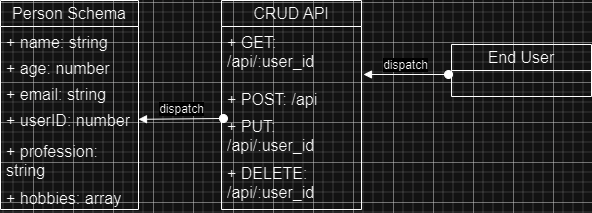

The diagram above was exported from draw.io. Its source (the exported page's mxGraphModel, read from the mxfile embedded in the PNG):
<mxGraphModel dx="1280" dy="576" grid="0" gridSize="10" guides="1" tooltips="1" connect="1" arrows="1" fold="1" page="0" pageScale="1" pageWidth="850" pageHeight="1100" math="0" shadow="0">
  <root>
    <mxCell id="0" />
    <mxCell id="1" parent="0" />
    <mxCell id="SBGCm38v_4bxcW8SH7G_-1" value="Person Schema" style="swimlane;fontStyle=0;childLayout=stackLayout;horizontal=1;startSize=26;fillColor=none;horizontalStack=0;resizeParent=1;resizeParentMax=0;resizeLast=0;collapsible=1;marginBottom=0;whiteSpace=wrap;html=1;fontSize=16;" parent="1" vertex="1">
      <mxGeometry x="-33" y="198" width="138" height="209" as="geometry" />
    </mxCell>
    <mxCell id="SBGCm38v_4bxcW8SH7G_-2" value="+ name: string" style="text;strokeColor=none;fillColor=none;align=left;verticalAlign=top;spacingLeft=4;spacingRight=4;overflow=hidden;rotatable=0;points=[[0,0.5],[1,0.5]];portConstraint=eastwest;whiteSpace=wrap;html=1;fontSize=16;" parent="SBGCm38v_4bxcW8SH7G_-1" vertex="1">
      <mxGeometry y="26" width="138" height="26" as="geometry" />
    </mxCell>
    <mxCell id="SBGCm38v_4bxcW8SH7G_-4" value="+ age: number" style="text;strokeColor=none;fillColor=none;align=left;verticalAlign=top;spacingLeft=4;spacingRight=4;overflow=hidden;rotatable=0;points=[[0,0.5],[1,0.5]];portConstraint=eastwest;whiteSpace=wrap;html=1;fontSize=16;" parent="SBGCm38v_4bxcW8SH7G_-1" vertex="1">
      <mxGeometry y="52" width="138" height="26" as="geometry" />
    </mxCell>
    <mxCell id="SBGCm38v_4bxcW8SH7G_-6" value="+ email: string" style="text;strokeColor=none;fillColor=none;align=left;verticalAlign=top;spacingLeft=4;spacingRight=4;overflow=hidden;rotatable=0;points=[[0,0.5],[1,0.5]];portConstraint=eastwest;whiteSpace=wrap;html=1;fontSize=16;" parent="SBGCm38v_4bxcW8SH7G_-1" vertex="1">
      <mxGeometry y="78" width="138" height="26" as="geometry" />
    </mxCell>
    <mxCell id="SBGCm38v_4bxcW8SH7G_-3" value="+ userID: number" style="text;strokeColor=none;fillColor=none;align=left;verticalAlign=top;spacingLeft=4;spacingRight=4;overflow=hidden;rotatable=0;points=[[0,0.5],[1,0.5]];portConstraint=eastwest;whiteSpace=wrap;html=1;fontSize=16;" parent="SBGCm38v_4bxcW8SH7G_-1" vertex="1">
      <mxGeometry y="104" width="138" height="31" as="geometry" />
    </mxCell>
    <mxCell id="SBGCm38v_4bxcW8SH7G_-7" value="+ profession: string" style="text;strokeColor=none;fillColor=none;align=left;verticalAlign=top;spacingLeft=4;spacingRight=4;overflow=hidden;rotatable=0;points=[[0,0.5],[1,0.5]];portConstraint=eastwest;whiteSpace=wrap;html=1;fontSize=16;" parent="SBGCm38v_4bxcW8SH7G_-1" vertex="1">
      <mxGeometry y="135" width="138" height="47" as="geometry" />
    </mxCell>
    <mxCell id="SBGCm38v_4bxcW8SH7G_-8" value="+ hobbies: array" style="text;strokeColor=none;fillColor=none;align=left;verticalAlign=top;spacingLeft=4;spacingRight=4;overflow=hidden;rotatable=0;points=[[0,0.5],[1,0.5]];portConstraint=eastwest;whiteSpace=wrap;html=1;fontSize=16;" parent="SBGCm38v_4bxcW8SH7G_-1" vertex="1">
      <mxGeometry y="182" width="138" height="27" as="geometry" />
    </mxCell>
    <mxCell id="e6nWDOVpcFCx07aWrc1q-1" value="CRUD API" style="swimlane;fontStyle=0;childLayout=stackLayout;horizontal=1;startSize=26;fillColor=none;horizontalStack=0;resizeParent=1;resizeParentMax=0;resizeLast=0;collapsible=1;marginBottom=0;whiteSpace=wrap;html=1;fontSize=16;" vertex="1" parent="1">
      <mxGeometry x="188" y="198" width="140" height="209" as="geometry" />
    </mxCell>
    <mxCell id="e6nWDOVpcFCx07aWrc1q-2" value="+ GET: /api/:user_id" style="text;strokeColor=none;fillColor=none;align=left;verticalAlign=top;spacingLeft=4;spacingRight=4;overflow=hidden;rotatable=0;points=[[0,0.5],[1,0.5]];portConstraint=eastwest;whiteSpace=wrap;html=1;fontSize=16;" vertex="1" parent="e6nWDOVpcFCx07aWrc1q-1">
      <mxGeometry y="26" width="140" height="57" as="geometry" />
    </mxCell>
    <mxCell id="e6nWDOVpcFCx07aWrc1q-3" value="+ POST: /api" style="text;strokeColor=none;fillColor=none;align=left;verticalAlign=top;spacingLeft=4;spacingRight=4;overflow=hidden;rotatable=0;points=[[0,0.5],[1,0.5]];portConstraint=eastwest;whiteSpace=wrap;html=1;fontSize=16;" vertex="1" parent="e6nWDOVpcFCx07aWrc1q-1">
      <mxGeometry y="83" width="140" height="27" as="geometry" />
    </mxCell>
    <mxCell id="e6nWDOVpcFCx07aWrc1q-4" value="+ PUT: /api/:user_id" style="text;strokeColor=none;fillColor=none;align=left;verticalAlign=top;spacingLeft=4;spacingRight=4;overflow=hidden;rotatable=0;points=[[0,0.5],[1,0.5]];portConstraint=eastwest;whiteSpace=wrap;html=1;fontSize=16;" vertex="1" parent="e6nWDOVpcFCx07aWrc1q-1">
      <mxGeometry y="110" width="140" height="47" as="geometry" />
    </mxCell>
    <mxCell id="e6nWDOVpcFCx07aWrc1q-5" value="+ DELETE: /api/:user_id" style="text;strokeColor=none;fillColor=none;align=left;verticalAlign=top;spacingLeft=4;spacingRight=4;overflow=hidden;rotatable=0;points=[[0,0.5],[1,0.5]];portConstraint=eastwest;whiteSpace=wrap;html=1;fontSize=16;" vertex="1" parent="e6nWDOVpcFCx07aWrc1q-1">
      <mxGeometry y="157" width="140" height="52" as="geometry" />
    </mxCell>
    <mxCell id="e6nWDOVpcFCx07aWrc1q-6" value="dispatch" style="html=1;verticalAlign=bottom;startArrow=oval;startFill=1;endArrow=block;startSize=8;curved=0;rounded=0;fontSize=12;exitX=0.014;exitY=0.17;exitDx=0;exitDy=0;exitPerimeter=0;" edge="1" parent="1" source="e6nWDOVpcFCx07aWrc1q-4" target="SBGCm38v_4bxcW8SH7G_-3">
      <mxGeometry width="60" relative="1" as="geometry">
        <mxPoint x="124" y="305" as="sourcePoint" />
        <mxPoint x="184" y="305" as="targetPoint" />
      </mxGeometry>
    </mxCell>
    <mxCell id="e6nWDOVpcFCx07aWrc1q-7" value="End User" style="swimlane;fontStyle=0;childLayout=stackLayout;horizontal=1;startSize=26;fillColor=none;horizontalStack=0;resizeParent=1;resizeParentMax=0;resizeLast=0;collapsible=1;marginBottom=0;whiteSpace=wrap;html=1;fontSize=16;" vertex="1" parent="1">
      <mxGeometry x="418" y="242" width="140" height="52" as="geometry" />
    </mxCell>
    <mxCell id="e6nWDOVpcFCx07aWrc1q-11" value="dispatch" style="html=1;verticalAlign=bottom;startArrow=oval;startFill=1;endArrow=block;startSize=8;curved=0;rounded=0;fontSize=12;entryX=1.014;entryY=0.842;entryDx=0;entryDy=0;entryPerimeter=0;exitX=-0.007;exitY=0.846;exitDx=0;exitDy=0;exitPerimeter=0;" edge="1" parent="1" target="e6nWDOVpcFCx07aWrc1q-2">
      <mxGeometry width="60" relative="1" as="geometry">
        <mxPoint x="415.02" y="271.996" as="sourcePoint" />
        <mxPoint x="422" y="263" as="targetPoint" />
      </mxGeometry>
    </mxCell>
  </root>
</mxGraphModel>